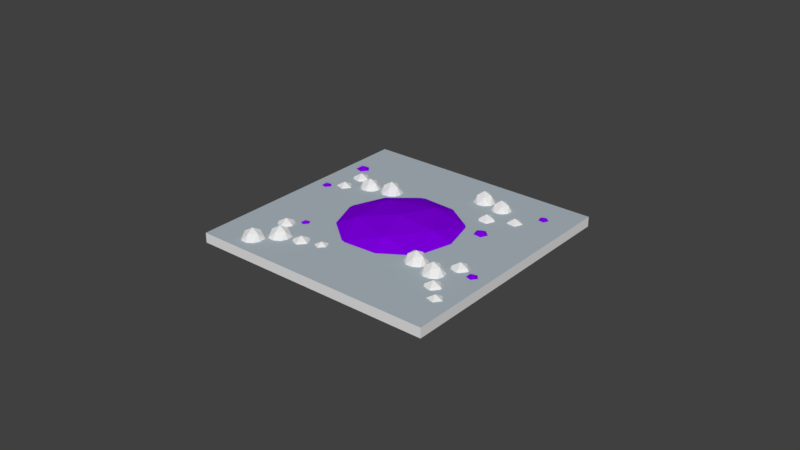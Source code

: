# Source: Capture.blend  (saved by Blender 2.79.0; exported with 4.5.12 LTS)
import bpy
from mathutils import Matrix  # noqa: F401  (used for matrix-valued properties, if any)

bpy.ops.wm.read_factory_settings(use_empty=True)
scene = bpy.context.scene
scene.name = 'Scene'

# ---- collections
col_collection_1 = bpy.data.collections.new('Collection 1'); scene.collection.children.link(col_collection_1)

# ---- materials (node trees are filled in below, after node groups)
mat_base = bpy.data.materials.new('Base')
mat_base.alpha_threshold = 0.0
mat_base.use_transparent_shadow = False
mat_base.roughness = 0.5
mat_team = bpy.data.materials.new('Team')
mat_team.alpha_threshold = 0.0
mat_team.use_transparent_shadow = False
mat_team.diffuse_color = (0.2237, 0.0, 0.8, 1.0)
mat_team.roughness = 0.5
mat_stone = bpy.data.materials.new('Stone')
mat_stone.alpha_threshold = 0.0
mat_stone.use_transparent_shadow = False
mat_stone.diffuse_color = (0.4239, 0.4921, 0.5382, 1.0)
mat_stone.roughness = 0.5

# ---- material node trees

# ---- world
world_world = bpy.data.worlds.new('World'); scene.world = world_world
world_world.color = (0.05088, 0.05088, 0.05088)
world_world.use_sun_shadow = False
world_world.sun_shadow_jitter_overblur = 0.0
world_world.cycles.sampling_method = 'MANUAL'

# ---- meshes
me_icosphere_024 = bpy.data.meshes.new('Icosphere.024')
me_icosphere_024.from_pydata([(0.2764, -0.8506, 0.4472), (-0.7236, -0.5257, 0.4472), (-0.7236, 0.5257, 0.4472), (0.2764, 0.8506, 0.4472), (0.8944, 0.0, 0.4472), (0.0, 0.0, 1.0), (0.6882, -0.5, 0.5257), (-0.2629, -0.809, 0.5257), (-0.8506, 0.0, 0.5257), (-0.2629, 0.809, 0.5257), (0.6882, 0.5, 0.5257), (0.1625, -0.5, 0.8507), (0.5257, 0.0, 0.8507), (-0.4253, -0.309, 0.8507), (-0.4253, 0.309, 0.8507), (0.1625, 0.5, 0.8507), (1.917, -1.325, 0.4472), (0.9173, -1.0, 0.4472), (0.9173, 0.05118, 0.4472), (1.917, 0.3761, 0.4472), (2.535, -0.4745, 0.4472), (1.641, -0.4745, 1.0), (2.329, -0.9745, 0.5257), (1.378, -1.284, 0.5257), (0.7902, -0.4745, 0.5257), (1.378, 0.3345, 0.5257), (2.329, 0.02545, 0.5257), (1.803, -0.9745, 0.8507), (2.167, -0.4745, 0.8507), (1.216, -0.7836, 0.8507), (1.216, -0.1655, 0.8507), (1.803, 0.02545, 0.8507), (2.87, -2.617, 0.2379), (1.87, -2.292, 0.2379), (1.87, -1.24, 0.2379), (2.87, -0.9154, 0.2379), (3.488, -1.766, 0.2379), (2.593, -1.766, 0.7907), (3.281, -2.266, 0.3164), (2.33, -2.575, 0.3164), (1.743, -1.766, 0.3164), (2.33, -0.9571, 0.3164), (3.281, -1.266, 0.3164), (2.756, -2.266, 0.6413), (3.119, -1.766, 0.6413), (2.168, -2.075, 0.6413), (2.168, -1.457, 0.6413), (2.756, -1.266, 0.6413), (3.808, -3.716, 0.1629), (2.808, -3.391, 0.1629), (2.808, -2.339, 0.1629), (3.808, -2.014, 0.1629), (4.426, -2.865, 0.1629), (3.532, -2.865, 0.7157), (4.22, -3.365, 0.2414), (3.269, -3.674, 0.2414), (2.681, -2.865, 0.2414), (3.269, -2.056, 0.2414), (4.22, -2.365, 0.2414), (3.694, -3.365, 0.5663), (4.058, -2.865, 0.5663), (3.106, -3.174, 0.5663), (3.106, -2.556, 0.5663), (3.694, -2.365, 0.5663), (2.83, 0.2254, 0.257), (1.83, 0.5504, 0.257), (1.83, 1.602, 0.257), (2.83, 1.927, 0.257), (3.448, 1.076, 0.257), (2.554, 1.076, 0.8098), (3.242, 0.5761, 0.3355), (2.291, 0.2671, 0.3355), (1.703, 1.076, 0.3355), (2.291, 1.885, 0.3355), (3.242, 1.576, 0.3355), (2.716, 0.5761, 0.6604), (3.08, 1.076, 0.6604), (2.129, 0.7671, 0.6604), (2.129, 1.385, 0.6604), (2.716, 1.576, 0.6604), (3.988, -0.1783, 0.1215), (2.988, 0.1466, 0.1215), (2.988, 1.198, 0.1215), (3.988, 1.523, 0.1215), (4.606, 0.6723, 0.1215), (3.712, 0.6723, 0.6743), (4.4, 0.1724, 0.2), (3.449, -0.1367, 0.2), (2.861, 0.6723, 0.2), (3.449, 1.481, 0.2), (4.4, 1.172, 0.2), (3.874, 0.1724, 0.525), (4.237, 0.6723, 0.525), (3.286, 0.3633, 0.525), (3.286, 0.9814, 0.525), (3.874, 1.172, 0.525), (16.34, -1.21, 0.4662), (16.07, -2.302, 0.4662), (15.1, -2.334, 0.4662), (14.77, -1.262, 0.4662), (15.53, -0.5674, 0.4662), (15.56, -1.535, 1.019), (16.0, -0.7752, 0.5448), (16.32, -1.795, 0.5448), (15.59, -2.455, 0.5448), (14.82, -1.844, 0.5448), (15.08, -0.8058, 0.5448), (16.02, -1.344, 0.8697), (15.55, -0.9663, 0.8697), (15.86, -1.986, 0.8697), (15.29, -2.004, 0.8697), (15.09, -1.375, 0.8697), (16.75, -2.9, 0.4082), (16.48, -3.992, 0.4082), (15.51, -4.024, 0.4082), (15.18, -2.952, 0.4082), (15.94, -2.258, 0.4082), (15.97, -3.225, 0.961), (16.41, -2.465, 0.4867), (16.73, -3.485, 0.4867), (16.0, -4.145, 0.4867), (15.23, -3.534, 0.4867), (15.49, -2.496, 0.4867), (16.43, -3.034, 0.8116), (15.96, -2.656, 0.8116), (16.27, -3.676, 0.8116), (15.7, -3.695, 0.8116), (15.51, -3.065, 0.8116), (16.58, -5.106, 0.2049), (16.31, -6.198, 0.2049), (15.34, -6.23, 0.2049), (15.01, -5.158, 0.2049), (15.77, -4.464, 0.2049), (15.8, -5.431, 0.7577), (16.24, -4.672, 0.2834), (16.55, -5.691, 0.2834), (15.83, -6.351, 0.2834), (15.06, -5.74, 0.2834), (15.32, -4.702, 0.2834), (16.26, -5.24, 0.6083), (15.78, -4.863, 0.6083), (16.1, -5.882, 0.6083), (15.53, -5.901, 0.6083), (15.33, -5.271, 0.6083), (18.45, -5.575, 0.1339), (18.18, -6.667, 0.1339), (17.21, -6.699, 0.1339), (16.88, -5.627, 0.1339), (17.64, -4.933, 0.1339), (17.67, -5.9, 0.6867), (18.11, -5.141, 0.2124), (18.43, -6.16, 0.2124), (17.7, -6.821, 0.2124), (16.93, -6.209, 0.2124), (17.19, -5.171, 0.2124), (18.13, -5.709, 0.5373), (17.65, -5.332, 0.5373), (17.97, -6.351, 0.5373), (17.4, -6.37, 0.5373), (17.2, -5.74, 0.5373), (15.17, -3.854, 0.254), (14.9, -4.946, 0.254), (13.92, -4.978, 0.254), (13.59, -3.906, 0.254), (14.36, -3.211, 0.254), (14.39, -4.179, 0.8068), (14.83, -3.419, 0.3326), (15.14, -4.439, 0.3326), (14.41, -5.099, 0.3326), (13.65, -4.488, 0.3326), (13.91, -3.45, 0.3326), (14.85, -3.988, 0.6575), (14.37, -3.61, 0.6575), (14.69, -4.63, 0.6575), (14.12, -4.648, 0.6575), (13.92, -4.018, 0.6575), (13.9, -5.566, 0.1743), (13.63, -6.657, 0.1743), (12.66, -6.689, 0.1743), (12.33, -5.618, 0.1743), (13.09, -4.923, 0.1743), (13.12, -5.891, 0.7271), (13.56, -5.131, 0.2528), (13.88, -6.15, 0.2528), (13.15, -6.811, 0.2528), (12.38, -6.2, 0.2528), (12.64, -5.161, 0.2528), (13.58, -5.7, 0.5777), (13.11, -5.322, 0.5777), (13.42, -6.341, 0.5777), (12.85, -6.36, 0.5777), (12.65, -5.73, 0.5777), (9.696, 6.643, 0.1743), (9.535, 7.76, 0.1743), (10.41, 8.213, 0.1743), (11.11, 7.377, 0.1743), (10.67, 6.407, 0.1743), (10.29, 7.28, 0.7271), (10.17, 6.392, 0.2528), (9.498, 7.188, 0.2528), (9.918, 8.111, 0.2528), (10.85, 7.886, 0.2528), (11.0, 6.824, 0.2528), (9.939, 6.906, 0.5777), (10.51, 6.767, 0.5777), (9.844, 7.562, 0.5777), (10.36, 7.829, 0.5777), (10.77, 7.337, 0.5777), (8.977, 5.101, 0.254), (8.816, 6.217, 0.254), (9.693, 6.671, 0.254), (10.4, 5.835, 0.254), (9.953, 4.865, 0.254), (9.567, 5.738, 0.8068), (9.447, 4.85, 0.3326), (8.779, 5.645, 0.3326), (9.2, 6.568, 0.3326), (10.13, 6.344, 0.3326), (10.28, 5.282, 0.3326), (9.22, 5.363, 0.6575), (9.794, 5.225, 0.6575), (9.126, 6.02, 0.6575), (9.641, 6.286, 0.6575), (10.05, 5.795, 0.6575), (6.409, 5.092, 0.1339), (6.248, 6.209, 0.1339), (7.125, 6.662, 0.1339), (7.827, 5.826, 0.1339), (7.385, 4.856, 0.1339), (6.999, 5.729, 0.6867), (6.879, 4.841, 0.2124), (6.211, 5.637, 0.2124), (6.632, 6.559, 0.2124), (7.56, 6.335, 0.2124), (7.713, 5.273, 0.2124), (6.652, 5.355, 0.5373), (7.226, 5.216, 0.5373), (6.558, 6.011, 0.5373), (7.073, 6.278, 0.5373), (7.486, 5.786, 0.5373), (7.473, 4.442, 0.2049), (7.312, 5.559, 0.2049), (8.189, 6.012, 0.2049), (8.891, 5.176, 0.2049), (8.449, 4.206, 0.2049), (8.063, 5.079, 0.7577), (7.943, 4.191, 0.2834), (7.275, 4.986, 0.2834), (7.696, 5.909, 0.2834), (8.624, 5.685, 0.2834), (8.777, 4.623, 0.2834), (7.716, 4.705, 0.6083), (8.29, 4.566, 0.6083), (7.622, 5.361, 0.6083), (8.137, 5.628, 0.6083), (8.55, 5.136, 0.6083), (8.961, 3.387, 0.4082), (8.801, 4.503, 0.4082), (9.677, 4.957, 0.4082), (10.38, 4.121, 0.4082), (9.937, 3.151, 0.4082), (9.551, 4.024, 0.961), (9.431, 3.136, 0.4867), (8.763, 3.931, 0.4867), (9.184, 4.854, 0.4867), (10.11, 4.63, 0.4867), (10.26, 3.568, 0.4867), (9.205, 3.649, 0.8116), (9.778, 3.511, 0.8116), (9.11, 4.306, 0.8116), (9.625, 4.572, 0.8116), (10.04, 4.081, 0.8116), (9.968, 2.02, 0.4662), (9.807, 3.136, 0.4662), (10.68, 3.59, 0.4662), (11.39, 2.754, 0.4662), (10.94, 1.784, 0.4662), (10.56, 2.657, 1.019), (10.44, 1.769, 0.5448), (9.77, 2.564, 0.5448), (10.19, 3.487, 0.5448), (11.12, 3.263, 0.5448), (11.27, 2.201, 0.5448), (10.21, 2.283, 0.8697), (10.78, 2.144, 0.8697), (10.12, 2.939, 0.8697), (10.63, 3.205, 0.8697), (11.04, 2.714, 0.8697), (9.489, -11.5, 0.1405), (9.328, -10.39, 0.1405), (10.2, -9.932, 0.1405), (10.91, -10.77, 0.1405), (10.46, -11.74, 0.1405), (10.08, -10.87, 0.6933), (9.959, -11.75, 0.2191), (9.291, -10.96, 0.2191), (9.711, -10.03, 0.2191), (10.64, -10.26, 0.2191), (10.79, -11.32, 0.2191), (9.732, -11.24, 0.544), (10.31, -11.38, 0.544), (9.637, -10.58, 0.544), (10.15, -10.32, 0.544), (10.57, -10.81, 0.544), (9.326, -10.2, 0.276), (9.165, -9.081, 0.276), (10.04, -8.628, 0.276), (10.74, -9.464, 0.276), (10.3, -10.43, 0.276), (9.916, -9.561, 0.8288), (9.796, -10.45, 0.3545), (9.128, -9.654, 0.3546), (9.548, -8.731, 0.3545), (10.48, -8.955, 0.3546), (10.63, -10.02, 0.3545), (9.569, -9.935, 0.6795), (10.14, -10.07, 0.6795), (9.474, -9.279, 0.6795), (9.99, -9.012, 0.6795), (10.4, -9.504, 0.6795), (6.462, -12.85, 0.1819), (6.302, -11.74, 0.1819), (7.178, -11.28, 0.1819), (7.881, -12.12, 0.1819), (7.438, -13.09, 0.1819), (7.052, -12.22, 0.7347), (6.932, -13.1, 0.2604), (6.264, -12.31, 0.2604), (6.685, -11.39, 0.2604), (7.613, -11.61, 0.2604), (7.766, -12.67, 0.2604), (6.706, -12.59, 0.5853), (7.279, -12.73, 0.5853), (6.611, -11.93, 0.5853), (7.126, -11.67, 0.5853), (7.539, -12.16, 0.5853), (6.974, -11.46, 0.2569), (6.813, -10.35, 0.2569), (7.689, -9.893, 0.2569), (8.392, -10.73, 0.2569), (7.949, -11.7, 0.2569), (7.563, -10.83, 0.8097), (7.444, -11.71, 0.3354), (6.776, -10.92, 0.3354), (7.196, -9.995, 0.3354), (8.124, -10.22, 0.3354), (8.277, -11.28, 0.3354), (7.217, -11.2, 0.6603), (7.79, -11.34, 0.6603), (7.122, -10.54, 0.6603), (7.637, -10.28, 0.6603), (8.05, -10.77, 0.6603), (7.639, -9.976, 0.4662), (7.478, -8.859, 0.4662), (8.355, -8.405, 0.4662), (9.057, -9.242, 0.4662), (8.615, -10.21, 0.4662), (8.229, -9.339, 1.019), (8.109, -10.23, 0.5448), (7.441, -9.431, 0.5448), (7.862, -8.508, 0.5448), (8.79, -8.733, 0.5448), (8.943, -9.795, 0.5448), (7.882, -9.713, 0.8697), (8.456, -9.852, 0.8697), (7.788, -9.057, 0.8697), (8.303, -8.79, 0.8697), (8.716, -9.282, 0.8697), (7.327, -8.169, 0.4662), (7.166, -7.052, 0.4662), (8.042, -6.599, 0.4662), (8.745, -7.435, 0.4662), (8.302, -8.405, 0.4662), (7.916, -7.532, 1.019), (7.797, -8.42, 0.5448), (7.129, -7.625, 0.5448), (7.549, -6.702, 0.5448), (8.477, -6.926, 0.5448), (8.63, -7.988, 0.5448), (7.57, -7.906, 0.8697), (8.143, -8.045, 0.8697), (7.475, -7.25, 0.8697), (7.991, -6.983, 0.8697), (8.403, -7.475, 0.8697), (5.677, -5.841, 0.4662), (4.959, 0.0128, 0.4662), (9.881, 2.561, 0.4662), (13.64, -1.718, 0.4662), (11.04, -6.91, 0.4662), (9.04, -2.379, 1.019), (8.241, -7.077, 0.5448), (4.664, -3.008, 0.5448), (7.135, 1.93, 0.5448), (12.24, 0.9131, 0.5448), (12.92, -4.654, 0.5448), (7.063, -4.414, 0.8697), (10.22, -5.042, 0.8697), (6.641, -0.9732, 0.8697), (9.534, 0.5245, 0.8697), (11.74, -1.99, 0.8697), (-2.494, 2.026, 0.1786), (-2.494, 2.026, 0.5817), (13.11, 10.1, 0.1786), (13.11, 10.1, 0.5817), (4.97, -14.86, 0.1786), (4.97, -14.86, 0.5817), (20.57, -6.784, 0.1786), (20.57, -6.784, 0.5817)], [], [(0, 6, 11), (1, 7, 13), (2, 8, 14), (3, 9, 15), (4, 10, 12), (12, 15, 5), (12, 10, 15), (10, 3, 15), (15, 14, 5), (15, 9, 14), (9, 2, 14), (14, 13, 5), (14, 8, 13), (8, 1, 13), (13, 11, 5), (13, 7, 11), (7, 0, 11), (11, 12, 5), (11, 6, 12), (6, 4, 12), (4, 6, 0, 7, 1, 8, 2, 9, 3, 10), (16, 22, 27), (17, 23, 29), (18, 24, 30), (19, 25, 31), (20, 26, 28), (28, 31, 21), (28, 26, 31), (26, 19, 31), (31, 30, 21), (31, 25, 30), (25, 18, 30), (30, 29, 21), (30, 24, 29), (24, 17, 29), (29, 27, 21), (29, 23, 27), (23, 16, 27), (27, 28, 21), (27, 22, 28), (22, 20, 28), (20, 22, 16, 23, 17, 24, 18, 25, 19, 26), (32, 38, 43), (33, 39, 45), (34, 40, 46), (35, 41, 47), (36, 42, 44), (44, 47, 37), (44, 42, 47), (42, 35, 47), (47, 46, 37), (47, 41, 46), (41, 34, 46), (46, 45, 37), (46, 40, 45), (40, 33, 45), (45, 43, 37), (45, 39, 43), (39, 32, 43), (43, 44, 37), (43, 38, 44), (38, 36, 44), (36, 38, 32, 39, 33, 40, 34, 41, 35, 42), (48, 54, 59), (49, 55, 61), (50, 56, 62), (51, 57, 63), (52, 58, 60), (60, 63, 53), (60, 58, 63), (58, 51, 63), (63, 62, 53), (63, 57, 62), (57, 50, 62), (62, 61, 53), (62, 56, 61), (56, 49, 61), (61, 59, 53), (61, 55, 59), (55, 48, 59), (59, 60, 53), (59, 54, 60), (54, 52, 60), (52, 54, 48, 55, 49, 56, 50, 57, 51, 58), (64, 70, 75), (65, 71, 77), (66, 72, 78), (67, 73, 79), (68, 74, 76), (76, 79, 69), (76, 74, 79), (74, 67, 79), (79, 78, 69), (79, 73, 78), (73, 66, 78), (78, 77, 69), (78, 72, 77), (72, 65, 77), (77, 75, 69), (77, 71, 75), (71, 64, 75), (75, 76, 69), (75, 70, 76), (70, 68, 76), (68, 70, 64, 71, 65, 72, 66, 73, 67, 74), (80, 86, 91), (81, 87, 93), (82, 88, 94), (83, 89, 95), (84, 90, 92), (92, 95, 85), (92, 90, 95), (90, 83, 95), (95, 94, 85), (95, 89, 94), (89, 82, 94), (94, 93, 85), (94, 88, 93), (88, 81, 93), (93, 91, 85), (93, 87, 91), (87, 80, 91), (91, 92, 85), (91, 86, 92), (86, 84, 92), (84, 86, 80, 87, 81, 88, 82, 89, 83, 90), (96, 102, 107), (97, 103, 109), (98, 104, 110), (99, 105, 111), (100, 106, 108), (108, 111, 101), (108, 106, 111), (106, 99, 111), (111, 110, 101), (111, 105, 110), (105, 98, 110), (110, 109, 101), (110, 104, 109), (104, 97, 109), (109, 107, 101), (109, 103, 107), (103, 96, 107), (107, 108, 101), (107, 102, 108), (102, 100, 108), (100, 102, 96, 103, 97, 104, 98, 105, 99, 106), (112, 118, 123), (113, 119, 125), (114, 120, 126), (115, 121, 127), (116, 122, 124), (124, 127, 117), (124, 122, 127), (122, 115, 127), (127, 126, 117), (127, 121, 126), (121, 114, 126), (126, 125, 117), (126, 120, 125), (120, 113, 125), (125, 123, 117), (125, 119, 123), (119, 112, 123), (123, 124, 117), (123, 118, 124), (118, 116, 124), (116, 118, 112, 119, 113, 120, 114, 121, 115, 122), (128, 134, 139), (129, 135, 141), (130, 136, 142), (131, 137, 143), (132, 138, 140), (140, 143, 133), (140, 138, 143), (138, 131, 143), (143, 142, 133), (143, 137, 142), (137, 130, 142), (142, 141, 133), (142, 136, 141), (136, 129, 141), (141, 139, 133), (141, 135, 139), (135, 128, 139), (139, 140, 133), (139, 134, 140), (134, 132, 140), (132, 134, 128, 135, 129, 136, 130, 137, 131, 138), (144, 150, 155), (145, 151, 157), (146, 152, 158), (147, 153, 159), (148, 154, 156), (156, 159, 149), (156, 154, 159), (154, 147, 159), (159, 158, 149), (159, 153, 158), (153, 146, 158), (158, 157, 149), (158, 152, 157), (152, 145, 157), (157, 155, 149), (157, 151, 155), (151, 144, 155), (155, 156, 149), (155, 150, 156), (150, 148, 156), (148, 150, 144, 151, 145, 152, 146, 153, 147, 154), (160, 166, 171), (161, 167, 173), (162, 168, 174), (163, 169, 175), (164, 170, 172), (172, 175, 165), (172, 170, 175), (170, 163, 175), (175, 174, 165), (175, 169, 174), (169, 162, 174), (174, 173, 165), (174, 168, 173), (168, 161, 173), (173, 171, 165), (173, 167, 171), (167, 160, 171), (171, 172, 165), (171, 166, 172), (166, 164, 172), (164, 166, 160, 167, 161, 168, 162, 169, 163, 170), (176, 182, 187), (177, 183, 189), (178, 184, 190), (179, 185, 191), (180, 186, 188), (188, 191, 181), (188, 186, 191), (186, 179, 191), (191, 190, 181), (191, 185, 190), (185, 178, 190), (190, 189, 181), (190, 184, 189), (184, 177, 189), (189, 187, 181), (189, 183, 187), (183, 176, 187), (187, 188, 181), (187, 182, 188), (182, 180, 188), (180, 182, 176, 183, 177, 184, 178, 185, 179, 186), (192, 198, 203), (193, 199, 205), (194, 200, 206), (195, 201, 207), (196, 202, 204), (204, 207, 197), (204, 202, 207), (202, 195, 207), (207, 206, 197), (207, 201, 206), (201, 194, 206), (206, 205, 197), (206, 200, 205), (200, 193, 205), (205, 203, 197), (205, 199, 203), (199, 192, 203), (203, 204, 197), (203, 198, 204), (198, 196, 204), (196, 198, 192, 199, 193, 200, 194, 201, 195, 202), (208, 214, 219), (209, 215, 221), (210, 216, 222), (211, 217, 223), (212, 218, 220), (220, 223, 213), (220, 218, 223), (218, 211, 223), (223, 222, 213), (223, 217, 222), (217, 210, 222), (222, 221, 213), (222, 216, 221), (216, 209, 221), (221, 219, 213), (221, 215, 219), (215, 208, 219), (219, 220, 213), (219, 214, 220), (214, 212, 220), (212, 214, 208, 215, 209, 216, 210, 217, 211, 218), (224, 230, 235), (225, 231, 237), (226, 232, 238), (227, 233, 239), (228, 234, 236), (236, 239, 229), (236, 234, 239), (234, 227, 239), (239, 238, 229), (239, 233, 238), (233, 226, 238), (238, 237, 229), (238, 232, 237), (232, 225, 237), (237, 235, 229), (237, 231, 235), (231, 224, 235), (235, 236, 229), (235, 230, 236), (230, 228, 236), (228, 230, 224, 231, 225, 232, 226, 233, 227, 234), (240, 246, 251), (241, 247, 253), (242, 248, 254), (243, 249, 255), (244, 250, 252), (252, 255, 245), (252, 250, 255), (250, 243, 255), (255, 254, 245), (255, 249, 254), (249, 242, 254), (254, 253, 245), (254, 248, 253), (248, 241, 253), (253, 251, 245), (253, 247, 251), (247, 240, 251), (251, 252, 245), (251, 246, 252), (246, 244, 252), (244, 246, 240, 247, 241, 248, 242, 249, 243, 250), (256, 262, 267), (257, 263, 269), (258, 264, 270), (259, 265, 271), (260, 266, 268), (268, 271, 261), (268, 266, 271), (266, 259, 271), (271, 270, 261), (271, 265, 270), (265, 258, 270), (270, 269, 261), (270, 264, 269), (264, 257, 269), (269, 267, 261), (269, 263, 267), (263, 256, 267), (267, 268, 261), (267, 262, 268), (262, 260, 268), (260, 262, 256, 263, 257, 264, 258, 265, 259, 266), (272, 278, 283), (273, 279, 285), (274, 280, 286), (275, 281, 287), (276, 282, 284), (284, 287, 277), (284, 282, 287), (282, 275, 287), (287, 286, 277), (287, 281, 286), (281, 274, 286), (286, 285, 277), (286, 280, 285), (280, 273, 285), (285, 283, 277), (285, 279, 283), (279, 272, 283), (283, 284, 277), (283, 278, 284), (278, 276, 284), (276, 278, 272, 279, 273, 280, 274, 281, 275, 282), (288, 294, 299), (289, 295, 301), (290, 296, 302), (291, 297, 303), (292, 298, 300), (300, 303, 293), (300, 298, 303), (298, 291, 303), (303, 302, 293), (303, 297, 302), (297, 290, 302), (302, 301, 293), (302, 296, 301), (296, 289, 301), (301, 299, 293), (301, 295, 299), (295, 288, 299), (299, 300, 293), (299, 294, 300), (294, 292, 300), (292, 294, 288, 295, 289, 296, 290, 297, 291, 298), (304, 310, 315), (305, 311, 317), (306, 312, 318), (307, 313, 319), (308, 314, 316), (316, 319, 309), (316, 314, 319), (314, 307, 319), (319, 318, 309), (319, 313, 318), (313, 306, 318), (318, 317, 309), (318, 312, 317), (312, 305, 317), (317, 315, 309), (317, 311, 315), (311, 304, 315), (315, 316, 309), (315, 310, 316), (310, 308, 316), (308, 310, 304, 311, 305, 312, 306, 313, 307, 314), (320, 326, 331), (321, 327, 333), (322, 328, 334), (323, 329, 335), (324, 330, 332), (332, 335, 325), (332, 330, 335), (330, 323, 335), (335, 334, 325), (335, 329, 334), (329, 322, 334), (334, 333, 325), (334, 328, 333), (328, 321, 333), (333, 331, 325), (333, 327, 331), (327, 320, 331), (331, 332, 325), (331, 326, 332), (326, 324, 332), (324, 326, 320, 327, 321, 328, 322, 329, 323, 330), (336, 342, 347), (337, 343, 349), (338, 344, 350), (339, 345, 351), (340, 346, 348), (348, 351, 341), (348, 346, 351), (346, 339, 351), (351, 350, 341), (351, 345, 350), (345, 338, 350), (350, 349, 341), (350, 344, 349), (344, 337, 349), (349, 347, 341), (349, 343, 347), (343, 336, 347), (347, 348, 341), (347, 342, 348), (342, 340, 348), (340, 342, 336, 343, 337, 344, 338, 345, 339, 346), (352, 358, 363), (353, 359, 365), (354, 360, 366), (355, 361, 367), (356, 362, 364), (364, 367, 357), (364, 362, 367), (362, 355, 367), (367, 366, 357), (367, 361, 366), (361, 354, 366), (366, 365, 357), (366, 360, 365), (360, 353, 365), (365, 363, 357), (365, 359, 363), (359, 352, 363), (363, 364, 357), (363, 358, 364), (358, 356, 364), (356, 358, 352, 359, 353, 360, 354, 361, 355, 362), (368, 374, 379), (369, 375, 381), (370, 376, 382), (371, 377, 383), (372, 378, 380), (380, 383, 373), (380, 378, 383), (378, 371, 383), (383, 382, 373), (383, 377, 382), (377, 370, 382), (382, 381, 373), (382, 376, 381), (376, 369, 381), (381, 379, 373), (381, 375, 379), (375, 368, 379), (379, 380, 373), (379, 374, 380), (374, 372, 380), (372, 374, 368, 375, 369, 376, 370, 377, 371, 378), (384, 390, 395), (385, 391, 397), (386, 392, 398), (387, 393, 399), (388, 394, 396), (396, 399, 389), (396, 394, 399), (394, 387, 399), (399, 398, 389), (399, 393, 398), (393, 386, 398), (398, 397, 389), (398, 392, 397), (392, 385, 397), (397, 395, 389), (397, 391, 395), (391, 384, 395), (395, 396, 389), (395, 390, 396), (390, 388, 396), (388, 390, 384, 391, 385, 392, 386, 393, 387, 394), (400, 401, 403, 402), (402, 403, 407, 406), (406, 407, 405, 404), (404, 405, 401, 400), (402, 406, 404, 400), (407, 403, 401, 405)])
me_icosphere_024.polygons.foreach_set('material_index', [0, 0, 0, 0, 0, 0, 0, 0, 0, 0, 0, 0, 0, 0, 0, 0, 0, 0, 0, 0, 0, 0, 0, 0, 0, 0, 0, 0, 0, 0, 0, 0, 0, 0, 0, 0, 0, 0, 0, 0, 0, 0, 0, 0, 0, 0, 0, 0, 0, 0, 0, 0, 0, 0, 0, 0, 0, 0, 0, 0, 0, 0, 0, 0, 0, 0, 0, 0, 0, 0, 0, 0, 0, 0, 0, 0, 0, 0, 0, 0, 0, 0, 0, 0, 0, 0, 0, 0, 0, 0, 0, 0, 0, 0, 0, 0, 0, 0, 0, 0, 0, 0, 0, 0, 0, 0, 0, 0, 0, 0, 1, 0, 0, 1, 0, 0, 1, 0, 0, 1, 0, 0, 1, 0, 0, 0, 0, 0, 0, 0, 0, 0, 0, 0, 0, 0, 0, 0, 0, 0, 0, 0, 0, 0, 0, 0, 0, 0, 0, 0, 0, 0, 0, 0, 0, 0, 0, 0, 0, 0, 0, 0, 0, 0, 0, 0, 0, 0, 0, 0, 0, 0, 0, 0, 0, 0, 0, 0, 0, 0, 0, 0, 0, 0, 0, 0, 0, 0, 0, 0, 0, 0, 0, 0, 1, 0, 0, 1, 0, 0, 1, 0, 0, 1, 0, 0, 1, 0, 0, 0, 0, 0, 0, 0, 0, 0, 0, 0, 0, 0, 0, 0, 0, 0, 0, 0, 0, 0, 0, 0, 0, 0, 0, 0, 0, 0, 1, 0, 0, 1, 0, 0, 1, 0, 0, 1, 0, 0, 1, 0, 0, 0, 0, 0, 0, 0, 0, 1, 0, 0, 1, 0, 0, 1, 0, 0, 1, 0, 0, 1, 0, 0, 0, 0, 0, 0, 0, 0, 0, 0, 0, 0, 0, 0, 0, 0, 0, 0, 0, 0, 0, 0, 0, 0, 0, 0, 0, 0, 0, 1, 0, 0, 1, 0, 0, 1, 0, 0, 1, 0, 0, 1, 0, 0, 0, 0, 0, 0, 0, 0, 0, 0, 0, 0, 0, 0, 0, 0, 0, 0, 0, 0, 0, 0, 0, 0, 0, 0, 0, 0, 0, 0, 0, 0, 0, 0, 0, 0, 0, 0, 0, 0, 0, 0, 0, 0, 0, 0, 0, 0, 0, 0, 0, 0, 0, 0, 0, 0, 0, 0, 0, 0, 0, 0, 0, 0, 0, 0, 0, 0, 0, 0, 0, 1, 0, 0, 1, 0, 0, 1, 0, 0, 1, 0, 0, 1, 0, 0, 0, 0, 0, 0, 0, 0, 0, 0, 0, 0, 0, 0, 0, 0, 0, 0, 0, 0, 0, 0, 0, 0, 0, 0, 0, 0, 0, 0, 0, 0, 0, 0, 0, 0, 0, 0, 0, 0, 0, 0, 0, 0, 0, 0, 0, 0, 0, 0, 0, 0, 0, 0, 0, 0, 0, 0, 0, 0, 0, 0, 0, 0, 0, 0, 0, 0, 0, 0, 0, 0, 0, 0, 0, 0, 0, 0, 0, 0, 0, 0, 0, 0, 0, 0, 0, 0, 0, 0, 0, 0, 0, 0, 0, 0, 0, 0, 0, 0, 0, 0, 0, 0, 0, 0, 0, 0, 1, 1, 1, 1, 1, 1, 1, 1, 1, 1, 1, 1, 1, 1, 1, 1, 1, 1, 1, 1, 0, 0, 0, 0, 0, 0, 2])
me_icosphere_024.materials.append(mat_base)
me_icosphere_024.materials.append(mat_team)
me_icosphere_024.materials.append(mat_stone)
me_icosphere_024.use_remesh_preserve_volume = False
me_icosphere_024.use_remesh_preserve_attributes = False
me_icosphere_024.use_mirror_vertex_groups = False
me_icosphere_024.update()

# ---- objects
ob_icosphere_024 = bpy.data.objects.new('Icosphere.024', me_icosphere_024)

# ---- transforms, parenting, visibility, modifiers, constraints
ob_icosphere_024.location = (-0.3402, -0.4166, -0.01773)
ob_icosphere_024.rotation_euler = (0.0, -0.0, 1.125)
ob_icosphere_024.scale = (0.05781, 0.05342, 0.09924)
ob_icosphere_024.lineart.crease_threshold = 0.0

# ---- collection membership
col_collection_1.objects.link(ob_icosphere_024)

# ---- scene / render settings (as saved in the file)
scene.frame_start = 1; scene.frame_end = 250; scene.frame_set(1)
scene.render.engine = 'BLENDER_EEVEE_NEXT'
scene.render.resolution_percentage = 50
scene.render.dither_intensity = 0.0
scene.cycles.use_denoising = False
scene.cycles.samples = 128
scene.cycles.sampling_pattern = 'TABULATED_SOBOL'
scene.cycles.use_adaptive_sampling = False
scene.cycles.use_light_tree = False
scene.cycles.blur_glossy = 0.0
scene.cycles.sample_clamp_indirect = 0.0
scene.view_settings.view_transform = 'Standard'
bpy.context.view_layer.update()

# ---- added for rendering (the .blend has no active camera and no usable light): camera, sun
cam_auto = bpy.data.cameras.new('AutoCamera')
cam_auto.lens = 50.0
cam_auto.sensor_width = 36.0
cam_auto.clip_end = 1000.0
ob_auto_camera = bpy.data.objects.new('AutoCamera', cam_auto)
scene.collection.objects.link(ob_auto_camera)
ob_auto_camera.location = (2.32862, -2.79435, 1.90177)
ob_auto_camera.rotation_euler = (1.09748, -7.21219e-08, 0.694738)
scene.camera = ob_auto_camera
light_auto_sun = bpy.data.lights.new('AutoSun', 'SUN')
light_auto_sun.energy = 3.0
light_auto_sun.angle = 0.0523599
ob_auto_sun = bpy.data.objects.new('AutoSun', light_auto_sun)
scene.collection.objects.link(ob_auto_sun)
ob_auto_sun.rotation_euler = (0.872665, 0.174533, 0.523599)
bpy.context.view_layer.update()
